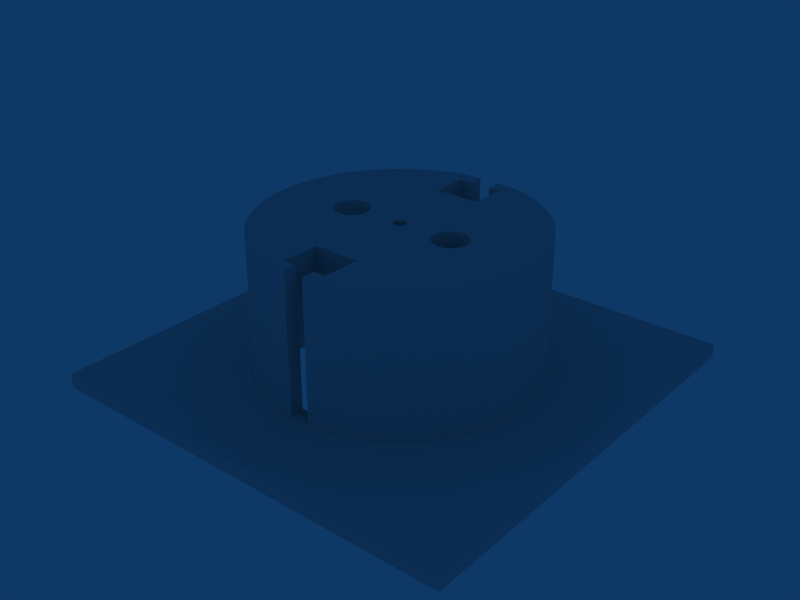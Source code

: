 # Source: eu_wall_outlet.blend  (saved by Blender 2.48.1; exported with 4.5.12 LTS)
import bpy
from mathutils import Matrix  # noqa: F401  (used for matrix-valued properties, if any)

bpy.ops.wm.read_factory_settings(use_empty=True)
scene = bpy.context.scene
scene.name = 'Scene'

# ---- collections
col_collection_1 = bpy.data.collections.new('Collection 1'); scene.collection.children.link(col_collection_1)

# ---- world
world_world = bpy.data.worlds.new('World'); scene.world = world_world
world_world.color = (0.05656, 0.2208, 0.4)
world_world.use_sun_shadow = False
world_world.sun_shadow_jitter_overblur = 0.0
world_world.cycles.sampling_method = 'MANUAL'
world_world.cycles.sample_map_resolution = 256

# ---- meshes
me_plane = bpy.data.meshes.new('Plane')
me_plane.from_pydata([(-1.157, 1.157, 18.14), (-16.63, 11.11, 18.14), (-15.46, 12.69, 18.14), (-8.109, 2.633, 18.14), (-8.644, 2.795, 18.14), (-3.725, 19.64, 18.14), (-10.78, 2.37, 18.14), (-3.902, 19.62, 18.14), (-20.0, -9.298e-06, 18.14), (-1.605, 0.3193, 18.14), (-14.14, 14.14, 18.14), (-11.22, 2.015, 18.14), (-9.2, 2.85, 18.14), (-7.617, 2.37, 18.14), (-1.512, 0.6264, 18.14), (-6.567, 1.091, 18.14), (-0.3193, 1.605, 18.14), (-11.83, 1.091, 18.14), (-11.11, 16.63, 18.14), (-0.6264, 1.512, 18.14), (1.179e-06, 1.637, 18.14), (-18.54, 12.39, 18.14), (-22.19, 2.186, 18.14), (-18.96, 11.7, 18.14), (-22.08, 2.955, 18.14), (-14.15, 17.24, 18.14), (-12.39, 18.54, 18.14), (-10.51, 19.67, 18.14), (-15.77, 15.77, 18.14), (-1.65, 21.9, 18.14), (-1.65, 19.64, 18.14), (-21.34, 6.473, 18.14), (-8.534, 20.6, 18.14), (-6.473, 21.34, 18.14), (-19.67, 10.51, 18.14), (-20.6, 8.534, 18.14), (-21.87, 4.35, 18.14), (-22.3, -1.059e-05, 18.14), (-4.351, 21.87, 18.14), (-3.725, 21.9, 18.14), (-17.24, 14.15, 18.14), (1.14e-06, 13.51, 18.14), (-11.57, 1.583, 18.14), (-12.05, -1.246e-06, 18.14), (-7.654, 18.48, 18.14), (-5.806, 19.14, 18.14), (-19.8, 2.65, 18.14), (-9.756, 2.795, 18.14), (-1.637, 1.596e-06, 18.14), (-10.29, 2.633, 18.14), (-6.83, 1.583, 18.14), (-6.405, 0.556, 18.14), (-7.185, 2.015, 18.14), (-1.361, 0.9094, 18.14), (-12.0, 0.556, 18.14), (-9.428, 17.64, 18.14), (-12.69, 15.46, 18.14), (-19.9, 1.96, 18.14), (-0.9094, 1.361, 18.14), (1.157, 1.157, 18.14), (15.46, 12.69, 18.14), (12.69, 15.46, 18.14), (12.0, 0.556, 18.14), (8.109, 2.633, 18.14), (1.361, 0.9094, 18.14), (7.185, 2.015, 18.14), (8.644, 2.795, 18.14), (10.29, 2.633, 18.14), (10.78, 2.37, 18.14), (1.605, 0.3193, 18.14), (14.14, 14.14, 18.14), (11.22, 2.015, 18.14), (9.756, 2.795, 18.14), (9.2, 2.85, 18.14), (7.617, 2.37, 18.14), (19.8, 2.65, 18.14), (5.806, 19.14, 18.14), (0.3193, 1.605, 18.14), (7.654, 18.48, 18.14), (11.11, 16.63, 18.14), (6.35, 1.291e-06, 18.14), (12.05, -1.246e-06, 18.14), (11.57, 1.583, 18.14), (22.3, -1.059e-05, 18.14), (22.08, 2.955, 18.14), (21.87, 4.35, 18.14), (20.6, 8.534, 18.14), (6.473, 21.34, 18.14), (21.34, 6.473, 18.14), (14.15, 17.24, 18.14), (12.39, 18.54, 18.14), (10.51, 19.67, 18.14), (1.65, 19.64, 18.14), (1.65, 21.9, 18.14), (15.77, 15.77, 18.14), (8.534, 20.6, 18.14), (19.67, 10.51, 18.14), (18.96, 11.7, 18.14), (22.19, 2.186, 18.14), (4.351, 21.87, 18.14), (3.725, 21.9, 18.14), (17.24, 14.15, 18.14), (18.54, 12.39, 18.14), (0.6264, 1.512, 18.14), (11.83, 1.091, 18.14), (6.567, 1.091, 18.14), (1.512, 0.6264, 18.14), (3.902, 19.62, 18.14), (3.725, 19.64, 18.14), (6.83, 1.583, 18.14), (6.405, 0.556, 18.14), (9.428, 17.64, 18.14), (16.63, 11.11, 18.14), (19.9, 1.96, 18.14), (0.9094, 1.361, 18.14), (1.157, -1.157, 18.14), (19.9, -1.96, 18.14), (16.63, -11.11, 18.14), (15.46, -12.69, 18.14), (12.69, -15.46, 18.14), (9.428, -17.64, 18.14), (8.109, -2.633, 18.14), (1.361, -0.9094, 18.14), (6.405, -0.556, 18.14), (6.83, -1.583, 18.14), (3.725, -19.64, 18.14), (10.78, -2.37, 18.14), (1.512, -0.6264, 18.14), (6.567, -1.091, 18.14), (0.3193, -1.605, 18.14), (11.83, -1.091, 18.14), (7.654, -18.48, 18.14), (0.6264, -1.512, 18.14), (11.57, -1.583, 18.14), (20.0, -9.298e-06, 18.14), (18.54, -12.39, 18.14), (20.6, -8.534, 18.14), (14.15, -17.24, 18.14), (10.51, -19.67, 18.14), (15.77, -15.77, 18.14), (1.65, -21.9, 18.14), (1.65, -19.64, 18.14), (12.39, -18.54, 18.14), (21.34, -6.473, 18.14), (8.534, -20.6, 18.14), (6.473, -21.34, 18.14), (19.67, -10.51, 18.14), (21.87, -4.35, 18.14), (22.08, -2.955, 18.14), (18.96, -11.7, 18.14), (22.19, -2.186, 18.14), (4.351, -21.87, 18.14), (3.725, -21.9, 18.14), (17.24, -14.15, 18.14), (1.637, 1.596e-06, 18.14), (11.11, -16.63, 18.14), (5.806, -19.14, 18.14), (7.617, -2.37, 18.14), (9.2, -2.85, 18.14), (9.756, -2.795, 18.14), (11.22, -2.015, 18.14), (14.14, -14.14, 18.14), (1.605, -0.3193, 18.14), (3.902, -19.62, 18.14), (10.29, -2.633, 18.14), (8.644, -2.795, 18.14), (7.185, -2.015, 18.14), (12.0, -0.556, 18.14), (0.9094, -1.361, 18.14), (-1.157, -1.157, 18.14), (-19.9, -1.96, 18.14), (-16.63, -11.11, 18.14), (-12.69, -15.46, 18.14), (-9.428, -17.64, 18.14), (-8.109, -2.633, 18.14), (-7.185, -2.015, 18.14), (-6.405, -0.556, 18.14), (-8.644, -2.795, 18.14), (-6.83, -1.583, 18.14), (-3.725, -19.64, 18.14), (-3.902, -19.62, 18.14), (-1.605, -0.3193, 18.14), (-14.14, -14.14, 18.14), (-7.617, -2.37, 18.14), (-1.512, -0.6264, 18.14), (-6.567, -1.091, 18.14), (-11.83, -1.091, 18.14), (-7.654, -18.48, 18.14), (-11.11, -16.63, 18.14), (-0.6264, -1.512, 18.14), (-11.57, -1.583, 18.14), (1.14e-06, -13.51, 18.14), (-6.35, 1.291e-06, 18.14), (-3.725, -21.9, 18.14), (-22.19, -2.186, 18.14), (-21.87, -4.35, 18.14), (-19.67, -10.51, 18.14), (-6.473, -21.34, 18.14), (-21.34, -6.473, 18.14), (-14.15, -17.24, 18.14), (-12.39, -18.54, 18.14), (-1.65, -19.64, 18.14), (-1.65, -21.9, 18.14), (-15.77, -15.77, 18.14), (-10.51, -19.67, 18.14), (-8.534, -20.6, 18.14), (-20.6, -8.534, 18.14), (-22.08, -2.955, 18.14), (-18.96, -11.7, 18.14), (-4.351, -21.87, 18.14), (-17.24, -14.15, 18.14), (-18.54, -12.39, 18.14), (1.179e-06, -1.637, 18.14), (-0.3193, -1.605, 18.14), (-5.806, -19.14, 18.14), (-19.8, -2.65, 18.14), (-9.2, -2.85, 18.14), (-9.756, -2.795, 18.14), (-11.22, -2.015, 18.14), (-10.78, -2.37, 18.14), (-10.29, -2.633, 18.14), (-1.361, -0.9094, 18.14), (-12.0, -0.556, 18.14), (-15.46, -12.69, 18.14), (-0.9094, -1.361, 18.14), (-0.5683, -0.8506, 20.44), (-12.0, -0.556, 20.44), (-0.8506, -0.5683, 20.44), (-10.29, -2.633, 20.44), (-10.78, -2.37, 20.44), (-11.22, -2.015, 20.44), (-9.756, -2.795, 20.44), (-9.2, -2.85, 20.44), (-3.725, -13.5, 20.44), (-0.1996, -1.003, 20.44), (1.81e-06, -1.023, 20.44), (-18.54, -12.39, 20.44), (-17.24, -14.15, 20.44), (-4.351, -21.87, 20.44), (-18.96, -11.7, 20.44), (-22.08, -2.955, 20.44), (-20.6, -8.534, 20.44), (-8.534, -20.6, 20.44), (-10.51, -19.67, 20.44), (-15.77, -15.77, 20.44), (-1.65, -21.9, 20.44), (-1.65, -19.64, 20.44), (-12.39, -18.54, 20.44), (-14.15, -17.24, 20.44), (-21.34, -6.473, 20.44), (-6.473, -21.34, 20.44), (-19.67, -10.51, 20.44), (-21.87, -4.35, 20.44), (-22.19, -2.186, 20.44), (-3.725, -21.9, 20.44), (-6.35, 1.291e-06, 20.44), (1.14e-06, -13.51, 20.44), (-11.57, -1.583, 20.44), (-0.3915, -0.9451, 20.44), (-11.83, -1.091, 20.44), (-6.567, -1.091, 20.44), (-0.9451, -0.3915, 20.44), (-7.617, -2.37, 20.44), (-1.003, -0.1996, 20.44), (-3.725, -19.64, 20.44), (-6.83, -1.583, 20.44), (-8.644, -2.795, 20.44), (-6.405, -0.556, 20.44), (-7.185, -2.015, 20.44), (-8.109, -2.633, 20.44), (-0.7234, -0.7234, 20.44), (0.5684, -0.8506, 20.44), (12.0, -0.556, 20.44), (7.185, -2.015, 20.44), (8.644, -2.795, 20.44), (10.29, -2.633, 20.44), (1.003, -0.1996, 20.44), (11.22, -2.015, 20.44), (9.756, -2.795, 20.44), (9.2, -2.85, 20.44), (7.617, -2.37, 20.44), (1.023, 1.713e-06, 20.44), (17.24, -14.15, 20.44), (3.725, -21.9, 20.44), (4.351, -21.87, 20.44), (22.19, -2.186, 20.44), (18.96, -11.7, 20.44), (22.08, -2.955, 20.44), (21.87, -4.35, 20.44), (19.67, -10.51, 20.44), (6.473, -21.34, 20.44), (8.534, -20.6, 20.44), (21.34, -6.473, 20.44), (12.39, -18.54, 20.44), (1.65, -19.64, 20.44), (1.65, -21.9, 20.44), (15.77, -15.77, 20.44), (10.51, -19.67, 20.44), (14.15, -17.24, 20.44), (20.6, -8.534, 20.44), (18.54, -12.39, 20.44), (11.57, -1.583, 20.44), (0.3915, -0.9451, 20.44), (11.83, -1.091, 20.44), (0.1996, -1.003, 20.44), (6.567, -1.091, 20.44), (3.725, -13.5, 20.44), (0.9451, -0.3915, 20.44), (10.78, -2.37, 20.44), (3.725, -19.64, 20.44), (6.83, -1.583, 20.44), (6.405, -0.556, 20.44), (0.8506, -0.5683, 20.44), (8.109, -2.633, 20.44), (0.7234, -0.7234, 20.44), (0.5684, 0.8506, 20.44), (6.405, 0.556, 20.44), (6.83, 1.583, 20.44), (3.725, 19.64, 20.44), (0.9451, 0.3915, 20.44), (6.567, 1.091, 20.44), (11.83, 1.091, 20.44), (0.3915, 0.9451, 20.44), (18.54, 12.39, 20.44), (17.24, 14.15, 20.44), (3.725, 21.9, 20.44), (4.351, 21.87, 20.44), (22.19, 2.186, 20.44), (18.96, 11.7, 20.44), (19.67, 10.51, 20.44), (8.534, 20.6, 20.44), (15.77, 15.77, 20.44), (1.65, 21.9, 20.44), (1.65, 19.64, 20.44), (10.51, 19.67, 20.44), (12.39, 18.54, 20.44), (14.15, 17.24, 20.44), (21.34, 6.473, 20.44), (6.473, 21.34, 20.44), (20.6, 8.534, 20.44), (21.87, 4.35, 20.44), (22.08, 2.955, 20.44), (22.3, -1.059e-05, 20.44), (11.57, 1.583, 20.44), (12.05, -1.246e-06, 20.44), (6.35, 1.291e-06, 20.44), (0.1996, 1.003, 20.44), (3.725, 13.5, 20.44), (7.617, 2.37, 20.44), (9.2, 2.85, 20.44), (9.756, 2.795, 20.44), (11.22, 2.015, 20.44), (1.003, 0.1996, 20.44), (10.78, 2.37, 20.44), (10.29, 2.633, 20.44), (8.644, 2.795, 20.44), (7.185, 2.015, 20.44), (0.8506, 0.5684, 20.44), (8.109, 2.633, 20.44), (12.0, 0.556, 20.44), (0.7234, 0.7234, 20.44), (-0.5683, 0.8506, 20.44), (-12.0, 0.556, 20.44), (-0.8506, 0.5684, 20.44), (-7.185, 2.015, 20.44), (-6.405, 0.556, 20.44), (-6.83, 1.583, 20.44), (-10.29, 2.633, 20.44), (-1.023, 1.713e-06, 20.44), (-9.756, 2.795, 20.44), (-12.05, -1.246e-06, 20.44), (-11.57, 1.583, 20.44), (1.14e-06, 13.51, 20.44), (-17.24, 14.15, 20.44), (-3.725, 21.9, 20.44), (-4.351, 21.87, 20.44), (-22.3, -1.059e-05, 20.44), (-21.87, 4.35, 20.44), (-20.6, 8.534, 20.44), (-19.67, 10.51, 20.44), (-6.473, 21.34, 20.44), (-8.534, 20.6, 20.44), (-21.34, 6.473, 20.44), (-1.65, 19.64, 20.44), (-1.65, 21.9, 20.44), (-15.77, 15.77, 20.44), (-10.51, 19.67, 20.44), (-12.39, 18.54, 20.44), (-14.15, 17.24, 20.44), (-22.08, 2.955, 20.44), (-18.96, 11.7, 20.44), (-22.19, 2.186, 20.44), (-18.54, 12.39, 20.44), (1.81e-06, 1.023, 20.44), (-0.3915, 0.9451, 20.44), (-11.83, 1.091, 20.44), (-0.1996, 1.003, 20.44), (-6.567, 1.091, 20.44), (-3.725, 13.5, 20.44), (-0.9451, 0.3915, 20.44), (-7.617, 2.37, 20.44), (-9.2, 2.85, 20.44), (-11.22, 2.015, 20.44), (-1.003, 0.1996, 20.44), (-10.78, 2.37, 20.44), (-3.725, 19.64, 20.44), (-8.644, 2.795, 20.44), (-8.109, 2.633, 20.44), (-0.7234, 0.7234, 20.44), (3.725, -13.5, 18.14), (3.725, 13.5, 18.14), (-3.725, -13.5, 18.14), (-3.725, 13.5, 18.14), (-16.8, -10.82, 18.14), (-16.8, 10.82, 18.14), (16.8, 10.82, 18.14), (16.8, -10.82, 18.14), (19.8, -2.65, 18.14), (-16.8, 2.65, 18.14), (-16.8, -2.65, 18.14), (16.8, -2.65, 18.14), (16.8, 2.65, 18.14), (16.8, 2.65, 0.1386), (16.8, -2.65, 0.1386), (-16.8, -2.65, 0.1386), (-16.8, 2.65, 0.1386), (19.8, 2.65, 0.1386), (19.8, -2.65, 0.1386), (16.8, -10.82, 0.1386), (16.8, 10.82, 0.1386), (-16.8, 10.82, 0.1386), (-16.8, -10.82, 0.1386), (-15.46, -12.69, 0.1386), (-19.8, -2.65, 0.1386), (-5.806, -19.14, 0.1386), (-18.54, -12.39, 0.1386), (-17.24, -14.15, 0.1386), (-4.351, -21.87, 0.1386), (-18.96, -11.7, 0.1386), (-22.08, -2.955, 0.1386), (-20.6, -8.534, 0.1386), (-8.534, -20.6, 0.1386), (-10.51, -19.67, 0.1386), (-15.77, -15.77, 0.1386), (-1.65, -21.9, 0.1386), (-1.65, -19.64, 0.1386), (-12.39, -18.54, 0.1386), (-14.15, -17.24, 0.1386), (-21.34, -6.473, 0.1386), (-6.473, -21.34, 0.1386), (-19.67, -10.51, 0.1386), (-21.87, -4.35, 0.1386), (-22.19, -2.186, 0.1386), (-3.725, -21.9, 0.1386), (-11.11, -16.63, 0.1386), (-7.654, -18.48, 0.1386), (-14.14, -14.14, 0.1386), (-3.902, -19.62, 0.1386), (-3.725, -19.64, 0.1386), (-9.428, -17.64, 0.1386), (-12.69, -15.46, 0.1386), (-16.63, -11.11, 0.1386), (-19.9, -1.96, 0.1386), (3.902, -19.62, 0.1386), (14.14, -14.14, 0.1386), (5.806, -19.14, 0.1386), (11.11, -16.63, 0.1386), (17.24, -14.15, 0.1386), (3.725, -21.9, 0.1386), (4.351, -21.87, 0.1386), (22.19, -2.186, 0.1386), (18.96, -11.7, 0.1386), (22.08, -2.955, 0.1386), (21.87, -4.35, 0.1386), (19.67, -10.51, 0.1386), (6.473, -21.34, 0.1386), (8.534, -20.6, 0.1386), (21.34, -6.473, 0.1386), (12.39, -18.54, 0.1386), (1.65, -19.64, 0.1386), (1.65, -21.9, 0.1386), (15.77, -15.77, 0.1386), (10.51, -19.67, 0.1386), (14.15, -17.24, 0.1386), (20.6, -8.534, 0.1386), (18.54, -12.39, 0.1386), (20.0, -9.298e-06, 0.1386), (7.654, -18.48, 0.1386), (3.725, -19.64, 0.1386), (9.428, -17.64, 0.1386), (12.69, -15.46, 0.1386), (15.46, -12.69, 0.1386), (16.63, -11.11, 0.1386), (19.9, -1.96, 0.1386), (19.9, 1.96, 0.1386), (16.63, 11.11, 0.1386), (9.428, 17.64, 0.1386), (3.725, 19.64, 0.1386), (3.902, 19.62, 0.1386), (18.54, 12.39, 0.1386), (17.24, 14.15, 0.1386), (3.725, 21.9, 0.1386), (4.351, 21.87, 0.1386), (22.19, 2.186, 0.1386), (18.96, 11.7, 0.1386), (19.67, 10.51, 0.1386), (8.534, 20.6, 0.1386), (15.77, 15.77, 0.1386), (1.65, 21.9, 0.1386), (1.65, 19.64, 0.1386), (10.51, 19.67, 0.1386), (12.39, 18.54, 0.1386), (14.15, 17.24, 0.1386), (21.34, 6.473, 0.1386), (6.473, 21.34, 0.1386), (20.6, 8.534, 0.1386), (21.87, 4.35, 0.1386), (22.08, 2.955, 0.1386), (22.3, -1.059e-05, 0.1386), (11.11, 16.63, 0.1386), (7.654, 18.48, 0.1386), (5.806, 19.14, 0.1386), (14.14, 14.14, 0.1386), (12.69, 15.46, 0.1386), (15.46, 12.69, 0.1386), (-19.9, 1.96, 0.1386), (-12.69, 15.46, 0.1386), (-9.428, 17.64, 0.1386), (-19.8, 2.65, 0.1386), (-5.806, 19.14, 0.1386), (-7.654, 18.48, 0.1386), (-17.24, 14.15, 0.1386), (-3.725, 21.9, 0.1386), (-4.351, 21.87, 0.1386), (-22.3, -1.059e-05, 0.1386), (-21.87, 4.35, 0.1386), (-20.6, 8.534, 0.1386), (-19.67, 10.51, 0.1386), (-6.473, 21.34, 0.1386), (-8.534, 20.6, 0.1386), (-21.34, 6.473, 0.1386), (-1.65, 19.64, 0.1386), (-1.65, 21.9, 0.1386), (-15.77, 15.77, 0.1386), (-10.51, 19.67, 0.1386), (-12.39, 18.54, 0.1386), (-14.15, 17.24, 0.1386), (-22.08, 2.955, 0.1386), (-18.96, 11.7, 0.1386), (-22.19, 2.186, 0.1386), (-18.54, 12.39, 0.1386), (-11.11, 16.63, 0.1386), (-14.14, 14.14, 0.1386), (-20.0, -9.298e-06, 0.1386), (-3.902, 19.62, 0.1386), (-3.725, 19.64, 0.1386), (-15.46, 12.69, 0.1386), (-16.63, 11.11, 0.1386), (-35.0, 35.0, -2.161), (-35.0, -35.0, -2.161), (35.0, -35.0, -2.161), (35.0, 35.0, -2.161), (-16.63, 11.11, -2.161), (-15.46, 12.69, -2.161), (-3.725, 19.64, -2.161), (-3.902, 19.62, -2.161), (-20.0, -9.298e-06, -2.161), (-14.14, 14.14, -2.161), (-11.11, 16.63, -2.161), (-1.65, 19.64, -2.161), (-7.654, 18.48, -2.161), (-5.806, 19.14, -2.161), (-19.8, 2.65, -2.161), (-9.428, 17.64, -2.161), (-12.69, 15.46, -2.161), (-19.9, 1.96, -2.161), (15.46, 12.69, -2.161), (12.69, 15.46, -2.161), (14.14, 14.14, -2.161), (5.806, 19.14, -2.161), (7.654, 18.48, -2.161), (11.11, 16.63, -2.161), (1.65, 19.64, -2.161), (3.902, 19.62, -2.161), (3.725, 19.64, -2.161), (9.428, 17.64, -2.161), (16.63, 11.11, -2.161), (19.9, 1.96, -2.161), (19.9, -1.96, -2.161), (16.63, -11.11, -2.161), (15.46, -12.69, -2.161), (12.69, -15.46, -2.161), (9.428, -17.64, -2.161), (3.725, -19.64, -2.161), (7.654, -18.48, -2.161), (20.0, -9.298e-06, -2.161), (1.65, -19.64, -2.161), (11.11, -16.63, -2.161), (5.806, -19.14, -2.161), (14.14, -14.14, -2.161), (3.902, -19.62, -2.161), (-19.9, -1.96, -2.161), (-16.63, -11.11, -2.161), (-12.69, -15.46, -2.161), (-9.428, -17.64, -2.161), (-3.725, -19.64, -2.161), (-3.902, -19.62, -2.161), (-14.14, -14.14, -2.161), (-7.654, -18.48, -2.161), (-11.11, -16.63, -2.161), (-1.65, -19.64, -2.161), (-5.806, -19.14, -2.161), (-19.8, -2.65, -2.161), (-15.46, -12.69, -2.161), (-16.8, -10.82, -2.161), (-16.8, 10.82, -2.161), (16.8, 10.82, -2.161), (16.8, -10.82, -2.161), (19.8, -2.65, -2.161), (19.8, 2.65, -2.161), (-16.8, 2.65, -2.161), (-16.8, -2.65, -2.161), (16.8, -2.65, -2.161), (16.8, 2.65, -2.161), (35.0, -35.0, 0.1386), (-35.0, -35.0, 0.1386), (35.0, 35.0, 0.1386), (-35.0, 35.0, 0.1386), (-13.01, -10.95, 22.74), (-13.01, 10.95, 22.74), (13.01, -10.95, 22.74), (13.01, 10.95, 22.74), (-0.7234, 0.7234, 22.74), (-8.109, 2.633, 22.74), (-8.644, 2.795, 22.74), (-3.725, 19.64, 22.74), (-10.78, 2.37, 22.74), (-1.003, 0.1996, 22.74), (-11.22, 2.015, 22.74), (-9.2, 2.85, 22.74), (-7.617, 2.37, 22.74), (-0.9451, 0.3915, 22.74), (-3.725, 13.5, 22.74), (-6.567, 1.091, 22.74), (-0.1996, 1.003, 22.74), (-11.83, 1.091, 22.74), (-0.3915, 0.9451, 22.74), (1.81e-06, 1.023, 22.74), (-18.54, 12.39, 22.74), (-22.19, 2.186, 22.74), (-18.96, 11.7, 22.74), (-22.08, 2.955, 22.74), (-14.15, 17.24, 22.74), (-12.39, 18.54, 22.74), (-10.51, 19.67, 22.74), (-15.77, 15.77, 22.74), (-1.65, 21.9, 22.74), (-1.65, 19.64, 22.74), (-21.34, 6.473, 22.74), (-8.534, 20.6, 22.74), (-6.473, 21.34, 22.74), (-19.67, 10.51, 22.74), (-20.6, 8.534, 22.74), (-21.87, 4.35, 22.74), (-22.3, -1.059e-05, 22.74), (-4.351, 21.87, 22.74), (-3.725, 21.9, 22.74), (-17.24, 14.15, 22.74), (1.14e-06, 13.51, 22.74), (-11.57, 1.583, 22.74), (-12.05, -1.246e-06, 22.74), (-9.756, 2.795, 22.74), (-1.023, 1.713e-06, 22.74), (-10.29, 2.633, 22.74), (-6.83, 1.583, 22.74), (-6.405, 0.556, 22.74), (-7.185, 2.015, 22.74), (-0.8506, 0.5684, 22.74), (-12.0, 0.556, 22.74), (-0.5683, 0.8506, 22.74), (0.7234, 0.7234, 22.74), (12.0, 0.556, 22.74), (8.109, 2.633, 22.74), (0.8506, 0.5684, 22.74), (7.185, 2.015, 22.74), (8.644, 2.795, 22.74), (10.29, 2.633, 22.74), (10.78, 2.37, 22.74), (1.003, 0.1996, 22.74), (11.22, 2.015, 22.74), (9.756, 2.795, 22.74), (9.2, 2.85, 22.74), (7.617, 2.37, 22.74), (3.725, 13.5, 22.74), (0.1996, 1.003, 22.74), (6.35, 1.291e-06, 22.74), (12.05, -1.246e-06, 22.74), (11.57, 1.583, 22.74), (22.3, -1.059e-05, 22.74), (22.08, 2.955, 22.74), (21.87, 4.35, 22.74), (20.6, 8.534, 22.74), (6.473, 21.34, 22.74), (21.34, 6.473, 22.74), (14.15, 17.24, 22.74), (12.39, 18.54, 22.74), (10.51, 19.67, 22.74), (1.65, 19.64, 22.74), (1.65, 21.9, 22.74), (15.77, 15.77, 22.74), (8.534, 20.6, 22.74), (19.67, 10.51, 22.74), (18.96, 11.7, 22.74), (22.19, 2.186, 22.74), (4.351, 21.87, 22.74), (3.725, 21.9, 22.74), (17.24, 14.15, 22.74), (18.54, 12.39, 22.74), (0.3915, 0.9451, 22.74), (11.83, 1.091, 22.74), (6.567, 1.091, 22.74), (0.9451, 0.3915, 22.74), (3.725, 19.64, 22.74), (6.83, 1.583, 22.74), (6.405, 0.556, 22.74), (0.5684, 0.8506, 22.74), (0.7234, -0.7234, 22.74), (8.109, -2.633, 22.74), (0.8506, -0.5683, 22.74), (6.405, -0.556, 22.74), (6.83, -1.583, 22.74), (3.725, -19.64, 22.74), (10.78, -2.37, 22.74), (0.9451, -0.3915, 22.74), (3.725, -13.5, 22.74), (6.567, -1.091, 22.74), (0.1996, -1.003, 22.74), (11.83, -1.091, 22.74), (0.3915, -0.9451, 22.74), (11.57, -1.583, 22.74), (18.54, -12.39, 22.74), (20.6, -8.534, 22.74), (14.15, -17.24, 22.74), (10.51, -19.67, 22.74), (15.77, -15.77, 22.74), (1.65, -21.9, 22.74), (1.65, -19.64, 22.74), (12.39, -18.54, 22.74), (21.34, -6.473, 22.74), (8.534, -20.6, 22.74), (6.473, -21.34, 22.74), (19.67, -10.51, 22.74), (21.87, -4.35, 22.74), (22.08, -2.955, 22.74), (18.96, -11.7, 22.74), (22.19, -2.186, 22.74), (4.351, -21.87, 22.74), (3.725, -21.9, 22.74), (17.24, -14.15, 22.74), (1.023, 1.713e-06, 22.74), (7.617, -2.37, 22.74), (9.2, -2.85, 22.74), (9.756, -2.795, 22.74), (11.22, -2.015, 22.74), (1.003, -0.1996, 22.74), (10.29, -2.633, 22.74), (8.644, -2.795, 22.74), (7.185, -2.015, 22.74), (12.0, -0.556, 22.74), (0.5684, -0.8506, 22.74), (-0.7234, -0.7234, 22.74), (-8.109, -2.633, 22.74), (-7.185, -2.015, 22.74), (-6.405, -0.556, 22.74), (-8.644, -2.795, 22.74), (-6.83, -1.583, 22.74), (-3.725, -19.64, 22.74), (-1.003, -0.1996, 22.74), (-7.617, -2.37, 22.74), (-0.9451, -0.3915, 22.74), (-6.567, -1.091, 22.74), (-11.83, -1.091, 22.74), (-0.3915, -0.9451, 22.74), (-11.57, -1.583, 22.74), (1.14e-06, -13.51, 22.74), (-6.35, 1.291e-06, 22.74), (-3.725, -21.9, 22.74), (-22.19, -2.186, 22.74), (-21.87, -4.35, 22.74), (-19.67, -10.51, 22.74), (-6.473, -21.34, 22.74), (-21.34, -6.473, 22.74), (-14.15, -17.24, 22.74), (-12.39, -18.54, 22.74), (-1.65, -19.64, 22.74), (-1.65, -21.9, 22.74), (-15.77, -15.77, 22.74), (-10.51, -19.67, 22.74), (-8.534, -20.6, 22.74), (-20.6, -8.534, 22.74), (-22.08, -2.955, 22.74), (-18.96, -11.7, 22.74), (-4.351, -21.87, 22.74), (-17.24, -14.15, 22.74), (-18.54, -12.39, 22.74), (1.81e-06, -1.023, 22.74), (-0.1996, -1.003, 22.74), (-3.725, -13.5, 22.74), (-9.2, -2.85, 22.74), (-9.756, -2.795, 22.74), (-11.22, -2.015, 22.74), (-10.78, -2.37, 22.74), (-10.29, -2.633, 22.74), (-0.8506, -0.5683, 22.74), (-12.0, -0.556, 22.74), (-0.5683, -0.8506, 22.74)], [], [(7, 12, 5), (6, 45, 11), (56, 10, 42), (46, 57, 42), (54, 8, 43), (7, 45, 12), (49, 45, 6), (17, 42, 8), (10, 2, 42), (2, 1, 42), (57, 8, 42), (44, 42, 45), (44, 55, 42), (18, 42, 55), (47, 45, 49), (17, 8, 54), (12, 45, 47), (42, 11, 45), (18, 56, 42), (107, 73, 108), (73, 76, 72), (104, 134, 62), (61, 70, 82), (75, 113, 82), (62, 134, 81), (107, 76, 73), (67, 76, 68), (70, 60, 82), (60, 112, 82), (113, 134, 82), (78, 111, 82), (79, 82, 111), (78, 82, 76), (104, 82, 134), (72, 76, 67), (68, 76, 71), (82, 71, 76), (79, 61, 82), (126, 160, 156), (417, 133, 116), (159, 164, 156), (164, 126, 156), (118, 133, 117), (116, 133, 134), (131, 156, 133), (131, 133, 120), (155, 120, 133), (161, 133, 118), (130, 134, 133), (163, 156, 158), (167, 81, 134), (119, 133, 161), (130, 167, 134), (158, 159, 156), (163, 158, 125), (133, 156, 160), (155, 133, 119), (216, 217, 214), (219, 218, 214), (180, 216, 214), (186, 8, 190), (170, 190, 8), (188, 173, 190), (187, 190, 173), (187, 214, 190), (223, 190, 171), (182, 190, 223), (220, 219, 214), (217, 220, 214), (222, 43, 8), (215, 190, 170), (172, 190, 182), (186, 222, 8), (180, 179, 216), (190, 214, 218), (188, 190, 172), (39, 374, 384, 29), (30, 383, 405, 5), (28, 385, 373, 40), (34, 23, 390, 379), (27, 32, 381, 386), (36, 377, 389, 24), (37, 22, 391, 376), (40, 373, 392, 21), (42, 17, 395, 371), (42, 371, 402, 11), (412, 398, 372, 41), (52, 364, 400, 13), (51, 192, 255, 365), (50, 15, 397, 366), (20, 393, 396, 16), (14, 53, 363, 399), (51, 365, 397, 15), (17, 54, 362, 395), (58, 19, 394, 361), (12, 47, 369, 401), (53, 0, 408, 363), (48, 9, 403, 368), (6, 404, 367, 49), (408, 0, 58, 361), (87, 99, 326, 338), (84, 341, 327, 98), (94, 89, 336, 331), (91, 95, 330, 334), (95, 87, 338, 330), (96, 329, 339, 86), (83, 98, 327, 342), (82, 104, 321, 343), (410, 41, 372, 347), (110, 316, 345, 80), (20, 77, 346, 393), (106, 319, 357, 64), (106, 69, 352, 319), (410, 347, 318, 108), (104, 62, 359, 321), (77, 103, 322, 346), (65, 356, 317, 109), (154, 281, 352, 69), (114, 59, 360, 315), (141, 140, 295, 294), (139, 153, 282, 296), (143, 292, 299, 136), (138, 297, 291, 144), (138, 142, 293, 297), (142, 137, 298, 293), (146, 136, 299, 289), (149, 286, 300, 135), (83, 342, 285, 150), (153, 135, 300, 282), (133, 160, 277, 301), (409, 306, 256, 191), (121, 157, 280, 313), (81, 167, 272, 344), (123, 80, 345, 311), (212, 235, 304, 129), (127, 307, 276, 162), (160, 126, 308, 277), (130, 303, 272, 167), (168, 132, 302, 271), (121, 313, 274, 165), (166, 124, 310, 273), (154, 162, 276, 281), (126, 164, 275, 308), (168, 271, 314, 115), (193, 202, 245, 254), (197, 250, 238, 209), (207, 194, 253, 240), (203, 244, 248, 199), (198, 249, 241, 206), (196, 251, 239, 208), (204, 200, 247, 243), (205, 242, 250, 197), (196, 206, 241, 251), (195, 207, 240, 252), (37, 376, 253, 194), (190, 218, 230, 257), (411, 191, 256, 233), (216, 232, 266, 177), (43, 222, 226, 370), (176, 267, 255, 192), (212, 213, 234, 235), (184, 261, 227, 221), (411, 233, 264, 179), (186, 259, 226, 222), (224, 225, 258, 189), (213, 189, 258, 234), (221, 227, 270, 169), (48, 368, 263, 181), (224, 169, 270, 225), (209, 238, 254, 193), (202, 201, 246, 245), (125, 141, 294, 309), (140, 152, 283, 295), (29, 384, 383, 30), (108, 318, 333, 92), (93, 332, 325, 100), (219, 220, 228, 229), (216, 232, 231, 217), (217, 231, 228, 220), (218, 219, 229, 230), (210, 211, 236, 237), (208, 239, 236, 211), (204, 243, 242, 205), (203, 210, 237, 244), (201, 179, 264, 246), (199, 248, 247, 200), (195, 252, 249, 198), (186, 190, 257, 259), (175, 183, 262, 268), (174, 269, 262, 183), (178, 265, 260, 185), (184, 181, 263, 261), (176, 185, 260, 267), (174, 177, 266, 269), (175, 268, 265, 178), (158, 279, 278, 159), (159, 278, 275, 164), (158, 165, 274, 279), (166, 273, 280, 157), (151, 284, 283, 152), (147, 148, 287, 288), (144, 291, 290, 145), (143, 147, 288, 292), (146, 289, 286, 149), (148, 150, 285, 287), (145, 290, 284, 151), (137, 139, 296, 298), (130, 133, 301, 303), (124, 128, 305, 310), (127, 122, 312, 307), (409, 125, 309, 306), (123, 311, 305, 128), (129, 304, 302, 132), (122, 115, 314, 312), (114, 315, 322, 103), (110, 105, 320, 316), (109, 317, 320, 105), (101, 324, 323, 102), (99, 100, 325, 326), (97, 102, 323, 328), (96, 97, 328, 329), (94, 331, 324, 101), (92, 333, 332, 93), (86, 339, 337, 88), (90, 91, 334, 335), (89, 90, 335, 336), (85, 88, 337, 340), (84, 85, 340, 341), (82, 343, 351, 71), (65, 74, 348, 356), (63, 358, 348, 74), (73, 349, 355, 66), (81, 344, 359, 62), (68, 71, 351, 353), (67, 354, 350, 72), (73, 72, 350, 349), (63, 66, 355, 358), (64, 357, 360, 59), (67, 68, 353, 354), (52, 50, 366, 364), (49, 367, 369, 47), (54, 43, 370, 362), (38, 39, 374, 375), (34, 379, 378, 35), (32, 33, 380, 381), (31, 382, 377, 36), (31, 35, 378, 382), (38, 375, 380, 33), (22, 24, 389, 391), (25, 388, 385, 28), (26, 27, 386, 387), (25, 26, 387, 388), (21, 392, 390, 23), (3, 13, 400, 407), (12, 4, 406, 401), (14, 399, 403, 9), (6, 11, 402, 404), (412, 5, 405, 398), (16, 396, 394, 19), (3, 407, 406, 4), (125, 409, 158), (179, 216, 411), (115, 122, 409), (132, 409, 129), (128, 409, 123), (122, 127, 409), (128, 124, 409), (157, 409, 166), (165, 158, 409), (115, 409, 168), (162, 154, 409), (124, 166, 409), (165, 409, 121), (132, 168, 409), (162, 409, 127), (129, 409, 212), (80, 123, 409), (157, 121, 409), (80, 409, 154), (73, 410, 108), (5, 412, 12), (59, 410, 64), (66, 63, 410), (66, 410, 73), (74, 410, 63), (74, 65, 410), (105, 410, 109), (105, 110, 410), (103, 410, 114), (59, 114, 410), (69, 410, 154), (109, 410, 65), (103, 77, 410), (69, 106, 410), (64, 410, 106), (77, 20, 410), (80, 410, 110), (154, 410, 80), (178, 411, 175), (177, 174, 411), (185, 176, 411), (181, 184, 411), (185, 411, 178), (183, 411, 174), (183, 175, 411), (169, 224, 411), (181, 411, 48), (169, 411, 221), (189, 213, 411), (189, 411, 224), (221, 411, 184), (213, 212, 411), (192, 411, 176), (177, 411, 216), (48, 411, 192), (4, 412, 3), (19, 412, 16), (9, 412, 14), (4, 12, 412), (13, 3, 412), (50, 52, 412), (0, 412, 58), (9, 48, 412), (0, 53, 412), (19, 58, 412), (15, 412, 51), (53, 14, 412), (16, 412, 20), (15, 50, 412), (192, 51, 412), (13, 412, 52), (192, 412, 48), (20, 412, 41), (20, 41, 410), (191, 411, 212), (191, 212, 409), (82, 112, 415), (117, 133, 416), (133, 420, 417), (133, 416, 420), (82, 415, 421), (82, 421, 75), (42, 418, 46), (42, 414, 418), (1, 414, 42), (190, 215, 419), (190, 419, 413), (171, 190, 413), (75, 421, 422, 426), (421, 415, 429, 422), (417, 420, 423, 427), (416, 420, 423, 428), (419, 215, 433, 424), (413, 419, 424, 431), (46, 418, 425, 528), (418, 414, 430, 425), (117, 416, 428, 492), (415, 112, 495, 429), (414, 1, 557, 430), (171, 413, 431, 461), (39, 29, 542, 532), (30, 5, 555, 541), (28, 40, 531, 543), (23, 34, 537, 548), (32, 27, 544, 539), (36, 24, 547, 535), (22, 37, 534, 549), (40, 21, 550, 531), (45, 7, 554, 529), (10, 56, 526, 552), (18, 55, 527, 551), (56, 18, 551, 526), (8, 57, 525, 553), (99, 87, 514, 502), (84, 98, 503, 517), (89, 94, 507, 512), (95, 91, 510, 506), (87, 95, 506, 514), (96, 86, 515, 505), (98, 83, 518, 503), (76, 107, 498, 521), (113, 75, 426, 494), (111, 78, 520, 496), (79, 111, 496, 519), (134, 113, 494, 486), (112, 60, 524, 495), (140, 141, 479, 480), (153, 139, 481, 467), (143, 136, 484, 477), (138, 144, 476, 482), (142, 138, 482, 478), (137, 142, 478, 483), (136, 146, 474, 484), (149, 135, 485, 471), (83, 150, 470, 518), (135, 153, 467, 485), (119, 161, 464, 490), (161, 118, 491, 464), (120, 155, 466, 489), (155, 119, 490, 466), (156, 131, 487, 465), (116, 134, 486, 493), (202, 193, 453, 444), (197, 209, 437, 449), (194, 207, 439, 452), (203, 199, 447, 443), (198, 206, 440, 448), (196, 208, 438, 450), (200, 204, 442, 446), (205, 197, 449, 441), (206, 196, 450, 440), (207, 195, 451, 439), (37, 194, 452, 534), (180, 214, 434, 457), (215, 170, 462, 433), (182, 223, 432, 456), (214, 187, 455, 434), (170, 8, 553, 462), (223, 171, 461, 432), (209, 193, 453, 437), (201, 202, 444, 445), (141, 125, 488, 479), (125, 163, 463, 488), (152, 140, 480, 468), (29, 30, 541, 542), (108, 92, 509, 497), (93, 100, 501, 508), (211, 210, 436, 435), (208, 211, 435, 438), (204, 205, 441, 442), (210, 203, 443, 436), (179, 201, 445, 458), (199, 200, 446, 447), (195, 198, 448, 451), (172, 182, 456, 460), (187, 173, 459, 455), (173, 188, 454, 459), (188, 172, 460, 454), (179, 180, 457, 458), (156, 163, 463, 465), (151, 152, 468, 469), (148, 147, 473, 472), (144, 145, 475, 476), (147, 143, 477, 473), (146, 149, 471, 474), (150, 148, 472, 470), (151, 145, 475, 469), (139, 137, 483, 481), (417, 116, 493, 427), (131, 120, 489, 487), (118, 117, 492, 491), (107, 108, 497, 498), (101, 102, 499, 500), (100, 99, 502, 501), (102, 97, 504, 499), (97, 96, 505, 504), (94, 101, 500, 507), (92, 93, 508, 509), (86, 88, 513, 515), (91, 90, 511, 510), (90, 89, 512, 511), (88, 85, 516, 513), (85, 84, 517, 516), (70, 61, 523, 522), (60, 70, 522, 524), (61, 79, 519, 523), (78, 76, 521, 520), (44, 45, 529, 530), (55, 44, 530, 527), (57, 46, 528, 525), (39, 38, 533, 532), (34, 35, 536, 537), (33, 32, 539, 538), (31, 36, 535, 540), (35, 31, 540, 536), (38, 33, 538, 533), (24, 22, 549, 547), (25, 28, 543, 546), (27, 26, 545, 544), (26, 25, 546, 545), (21, 23, 548, 550), (2, 10, 552, 556), (7, 5, 555, 554), (1, 2, 556, 557), (627, 626, 561, 558), (625, 627, 558, 559), (625, 624, 560, 559), (624, 626, 561, 560), (479, 445, 610, 596), (509, 541, 569, 582), (426, 494, 587, 619), (493, 427, 618, 588), (556, 557, 562, 563), (555, 554, 565, 564), (552, 556, 563, 567), (528, 525, 575, 572), (530, 527, 573, 570), (529, 530, 570, 571), (521, 520, 580, 579), (519, 523, 577, 581), (522, 524, 576, 578), (523, 522, 578, 577), (497, 498, 583, 584), (492, 491, 590, 589), (489, 487, 594, 592), (463, 465, 598, 600), (457, 458, 605, 606), (460, 454, 609, 603), (454, 459, 604, 609), (459, 455, 608, 604), (456, 460, 603, 607), (445, 458, 605, 610), (509, 497, 584, 582), (463, 488, 593, 600), (488, 479, 596, 593), (461, 432, 613, 602), (553, 462, 601, 566), (455, 434, 611, 608), (432, 456, 607, 613), (462, 433, 612, 601), (434, 457, 606, 611), (486, 493, 588, 595), (487, 465, 598, 594), (490, 466, 597, 591), (466, 489, 592, 597), (491, 464, 599, 590), (464, 490, 591, 599), (524, 495, 586, 576), (494, 486, 595, 587), (496, 519, 581, 585), (520, 496, 585, 580), (498, 521, 579, 583), (525, 553, 566, 575), (551, 526, 574, 568), (527, 551, 568, 573), (526, 552, 567, 574), (554, 529, 571, 565), (555, 541, 569, 564), (431, 461, 602, 614), (557, 430, 615, 562), (495, 429, 616, 586), (428, 492, 589, 617), (430, 425, 620, 615), (425, 528, 572, 620), (424, 431, 614, 621), (433, 424, 621, 612), (423, 428, 617, 622), (427, 423, 622, 618), (429, 422, 623, 616), (422, 426, 619, 623), (582, 569, 558, 561), (623, 619, 561), (616, 623, 561), (586, 616, 561), (583, 579, 561), (580, 585, 561), (585, 581, 561), (587, 595, 561), (576, 586, 561), (582, 584, 561), (584, 583, 561), (577, 578, 561), (578, 576, 561), (581, 577, 561), (579, 580, 561), (619, 587, 561), (595, 560, 561), (610, 559, 560, 596), (618, 622, 560), (622, 617, 560), (617, 589, 560), (599, 591, 560), (590, 599, 560), (597, 592, 560), (591, 597, 560), (594, 598, 560), (595, 588, 560), (593, 596, 560), (600, 593, 560), (600, 598, 560), (592, 594, 560), (589, 590, 560), (588, 618, 560), (612, 621, 559), (621, 614, 559), (614, 602, 559), (611, 606, 559), (601, 612, 559), (613, 607, 559), (608, 611, 559), (566, 601, 559), (602, 613, 559), (610, 605, 559), (607, 603, 559), (604, 608, 559), (609, 604, 559), (603, 609, 559), (606, 605, 559), (620, 572, 558), (615, 620, 558), (562, 615, 558), (564, 569, 558), (565, 571, 558), (574, 567, 558), (573, 568, 558), (568, 574, 558), (575, 566, 558), (571, 570, 558), (570, 573, 558), (572, 575, 558), (567, 563, 558), (564, 565, 558), (563, 562, 558), (566, 559, 558), (467, 481, 624), (477, 484, 624), (482, 476, 624), (478, 482, 624), (483, 478, 624), (484, 474, 624), (471, 485, 624), (518, 470, 624), (485, 467, 624), (468, 480, 624), (469, 468, 624), (472, 473, 624), (476, 475, 624), (473, 477, 624), (474, 471, 624), (470, 472, 624), (469, 475, 624), (481, 483, 624), (444, 453, 625), (449, 437, 625), (452, 439, 625), (443, 447, 625), (448, 440, 625), (450, 438, 625), (446, 442, 625), (441, 449, 625), (440, 450, 625), (439, 451, 625), (534, 452, 625), (437, 453, 625), (435, 436, 625), (438, 435, 625), (442, 441, 625), (436, 443, 625), (447, 446, 625), (451, 448, 625), (444, 480, 479, 445), (624, 480, 444, 625), (508, 542, 541, 509), (508, 626, 627, 542), (534, 627, 625), (518, 626, 624), (502, 514, 626), (517, 503, 626), (512, 507, 626), (506, 510, 626), (514, 506, 626), (505, 515, 626), (503, 518, 626), (508, 501, 626), (500, 499, 626), (501, 502, 626), (499, 504, 626), (504, 505, 626), (507, 500, 626), (515, 513, 626), (510, 511, 626), (511, 512, 626), (513, 516, 626), (516, 517, 626), (532, 542, 627), (543, 531, 627), (548, 537, 627), (539, 544, 627), (535, 547, 627), (549, 534, 627), (531, 550, 627), (532, 533, 627), (537, 536, 627), (538, 539, 627), (540, 535, 627), (536, 540, 627), (533, 538, 627), (547, 549, 627), (546, 543, 627), (544, 545, 627), (545, 546, 627), (550, 548, 627), (406, 407, 633, 634), (394, 396, 644, 646), (398, 405, 635, 642), (404, 402, 638, 636), (403, 399, 641, 637), (401, 406, 634, 639), (407, 400, 640, 633), (390, 392, 648, 650), (388, 387, 653, 652), (387, 386, 654, 653), (385, 388, 652, 655), (391, 389, 651, 649), (380, 375, 665, 660), (382, 378, 662, 658), (377, 382, 658, 663), (381, 380, 660, 659), (378, 379, 661, 662), (375, 374, 666, 665), (362, 370, 670, 678), (369, 367, 673, 671), (364, 366, 674, 676), (354, 353, 687, 686), (360, 357, 683, 680), (358, 355, 685, 682), (349, 350, 690, 691), (350, 354, 686, 690), (353, 351, 689, 687), (359, 344, 696, 681), (355, 349, 691, 685), (348, 358, 682, 692), (356, 348, 692, 684), (351, 343, 697, 689), (341, 340, 700, 699), (340, 337, 703, 700), (336, 335, 705, 704), (335, 334, 706, 705), (337, 339, 701, 703), (332, 333, 707, 708), (324, 331, 709, 716), (329, 328, 712, 711), (328, 323, 717, 712), (326, 325, 715, 714), (323, 324, 716, 717), (320, 317, 723, 720), (316, 320, 720, 724), (322, 315, 725, 718), (312, 314, 726, 728), (302, 304, 736, 738), (305, 311, 729, 735), (306, 309, 731, 734), (307, 312, 728, 733), (310, 305, 735, 730), (303, 301, 739, 737), (298, 296, 744, 742), (284, 290, 750, 756), (287, 285, 755, 753), (286, 289, 751, 754), (292, 288, 752, 748), (290, 291, 749, 750), (288, 287, 753, 752), (283, 284, 756, 757), (280, 273, 767, 760), (279, 274, 766, 761), (275, 278, 762, 765), (278, 279, 761, 762), (265, 268, 772, 775), (269, 266, 774, 771), (267, 260, 780, 773), (261, 263, 777, 779), (260, 265, 775, 780), (262, 269, 771, 778), (268, 262, 778, 772), (259, 257, 783, 781), (249, 252, 788, 791), (247, 248, 792, 793), (246, 264, 776, 794), (244, 237, 803, 796), (242, 243, 797, 798), (236, 239, 801, 804), (237, 236, 804, 803), (230, 229, 811, 810), (228, 231, 809, 812), (231, 232, 808, 809), (229, 228, 812, 811), (325, 332, 708, 715), (333, 318, 722, 707), (383, 384, 656, 657), (295, 283, 757, 745), (309, 294, 746, 731), (245, 246, 794, 795), (254, 238, 802, 786), (225, 270, 770, 815), (263, 368, 672, 777), (270, 227, 813, 770), (234, 258, 782, 806), (258, 225, 815, 782), (226, 259, 781, 814), (264, 233, 807, 776), (227, 261, 779, 813), (235, 234, 806, 805), (255, 267, 773, 785), (370, 226, 814, 670), (266, 232, 808, 774), (233, 256, 784, 807), (257, 230, 810, 783), (253, 376, 664, 787), (252, 240, 800, 788), (251, 241, 799, 789), (250, 242, 798, 790), (243, 247, 793, 797), (239, 251, 789, 801), (241, 249, 791, 799), (248, 244, 796, 792), (240, 253, 787, 800), (238, 250, 790, 802), (254, 245, 795, 786), (314, 271, 769, 726), (308, 275, 765, 732), (281, 276, 764, 759), (273, 310, 730, 767), (274, 313, 727, 766), (271, 302, 738, 769), (272, 303, 737, 768), (277, 308, 732, 763), (276, 307, 733, 764), (304, 235, 805, 736), (311, 345, 695, 729), (344, 272, 768, 696), (313, 280, 760, 727), (256, 306, 734, 784), (301, 277, 763, 739), (282, 300, 740, 758), (285, 342, 698, 755), (300, 286, 754, 740), (289, 299, 741, 751), (293, 298, 742, 747), (297, 293, 747, 743), (291, 297, 743, 749), (299, 292, 748, 741), (296, 282, 758, 744), (294, 295, 745, 746), (315, 360, 680, 725), (352, 281, 759, 688), (317, 356, 684, 723), (346, 322, 718, 694), (321, 359, 681, 719), (318, 347, 693, 722), (319, 352, 688, 721), (357, 319, 721, 683), (393, 346, 694, 647), (345, 316, 724, 695), (347, 372, 668, 693), (343, 321, 719, 697), (342, 327, 713, 698), (339, 329, 711, 701), (330, 338, 702, 710), (334, 330, 710, 706), (331, 336, 704, 709), (327, 341, 699, 713), (338, 326, 714, 702), (408, 361, 679, 632), (367, 404, 636, 673), (368, 403, 637, 672), (363, 408, 632, 677), (401, 369, 671, 639), (361, 394, 646, 679), (395, 362, 678, 645), (397, 365, 675, 643), (399, 363, 677, 641), (396, 393, 647, 644), (366, 397, 643, 674), (365, 255, 785, 675), (400, 364, 676, 640), (372, 398, 642, 668), (402, 371, 669, 638), (371, 395, 645, 669), (392, 373, 667, 648), (376, 391, 649, 664), (389, 377, 663, 651), (386, 381, 659, 654), (379, 390, 650, 661), (373, 385, 655, 667), (405, 383, 657, 635), (384, 374, 666, 656), (677, 632, 642), (679, 646, 642), (676, 674, 642), (674, 643, 642), (676, 642, 640), (644, 642, 646), (641, 642, 637), (633, 640, 642), (672, 637, 642), (633, 642, 634), (679, 642, 632), (647, 642, 644), (785, 672, 642), (635, 639, 642), (641, 677, 642), (675, 785, 642), (675, 642, 643), (647, 668, 642), (639, 634, 642), (683, 693, 680), (684, 692, 693), (682, 693, 692), (724, 693, 695), (725, 680, 693), (682, 685, 693), (695, 693, 759), (722, 693, 691), (759, 693, 688), (724, 720, 693), (691, 693, 685), (723, 693, 720), (684, 693, 723), (728, 726, 734), (769, 738, 734), (730, 735, 734), (761, 766, 734), (805, 784, 734), (729, 734, 735), (736, 734, 738), (733, 734, 764), (695, 759, 734), (727, 734, 766), (769, 734, 726), (805, 734, 736), (731, 761, 734), (759, 764, 734), (733, 728, 734), (729, 695, 734), (808, 807, 774), (779, 777, 807), (771, 807, 778), (773, 807, 785), (776, 807, 808), (771, 774, 807), (805, 806, 807), (815, 770, 807), (785, 807, 672), (672, 807, 777), (779, 807, 813), (806, 782, 807), (773, 780, 807), (805, 807, 784), (815, 807, 782), (813, 807, 770), (707, 722, 715, 708), (666, 635, 657, 656), (786, 795, 794, 776), (746, 745, 757, 731), (702, 714, 631), (699, 631, 713), (709, 704, 631), (706, 710, 631), (710, 702, 631), (711, 631, 701), (698, 713, 631), (697, 719, 631), (691, 631, 722), (719, 681, 631), (722, 631, 715), (716, 631, 717), (714, 715, 631), (712, 717, 631), (711, 712, 631), (709, 631, 716), (701, 631, 703), (705, 706, 631), (704, 705, 631), (700, 703, 631), (699, 700, 631), (697, 631, 689), (696, 631, 681), (687, 689, 631), (686, 631, 690), (691, 690, 631), (686, 687, 631), (698, 631, 696), (744, 758, 630), (748, 630, 741), (743, 630, 749), (743, 747, 630), (747, 742, 630), (751, 741, 630), (754, 630, 740), (698, 630, 755), (758, 740, 630), (739, 763, 630), (761, 731, 630), (696, 768, 630), (763, 732, 630), (737, 630, 768), (732, 765, 630), (731, 757, 630), (761, 630, 762), (762, 630, 765), (756, 630, 757), (752, 753, 630), (749, 630, 750), (748, 752, 630), (751, 630, 754), (753, 755, 630), (750, 630, 756), (742, 744, 630), (737, 739, 630), (696, 630, 698), (655, 629, 667), (661, 650, 629), (654, 659, 629), (663, 629, 651), (664, 649, 629), (667, 629, 648), (669, 645, 629), (669, 629, 638), (645, 678, 629), (639, 671, 629), (636, 629, 673), (666, 629, 635), (673, 629, 671), (678, 670, 629), (665, 666, 629), (661, 629, 662), (659, 660, 629), (658, 629, 663), (658, 662, 629), (665, 629, 660), (649, 651, 629), (652, 629, 655), (653, 654, 629), (652, 653, 629), (648, 629, 650), (639, 635, 629), (636, 638, 629), (670, 664, 629), (790, 628, 802), (800, 787, 628), (796, 628, 792), (791, 628, 799), (789, 628, 801), (797, 793, 628), (798, 628, 790), (789, 799, 628), (788, 800, 628), (664, 628, 787), (783, 810, 628), (808, 628, 776), (670, 814, 628), (781, 628, 814), (802, 628, 786), (786, 776, 628), (811, 812, 628), (808, 628, 809), (809, 628, 812), (810, 811, 628), (803, 804, 628), (801, 628, 804), (797, 628, 798), (796, 803, 628), (792, 628, 793), (788, 628, 791), (781, 783, 628), (664, 670, 628), (725, 693, 718), (694, 718, 693), (647, 693, 668), (647, 694, 693), (721, 693, 683), (721, 688, 693), (767, 730, 734), (767, 734, 760), (727, 760, 734), (772, 807, 775), (775, 807, 780), (772, 778, 807)])
_k = set([(558, 566), (558, 574), (642, 672), (647, 693), (672, 807), (693, 718), (693, 721), (693, 759), (734, 759), (734, 760), (734, 767), (772, 807), (775, 807), (779, 807)])
me_plane.attributes.new('sharp_edge', 'BOOLEAN', 'EDGE').data.foreach_set('value', [ (min(e.vertices), max(e.vertices)) in _k for e in me_plane.edges])
_k = {(558, 568): 0.00784, (642, 785): 0.60392, (647, 668): 0.96471, (693, 725): 0.50196, (693, 720): 0.63529, (693, 723): 0.88627, (734, 769): 0.32549, (734, 761): 0.50588, (695, 734): 0.16471, (778, 807): 0.95294, (773, 807): 0.60392, (785, 807): 0.30588, (770, 807): 0.00784}
me_plane.attributes.new('crease_edge', 'FLOAT', 'EDGE').data.foreach_set('value', [_k.get((min(e.vertices), max(e.vertices)), 0.0) for e in me_plane.edges])
me_plane.use_remesh_preserve_volume = False
me_plane.use_remesh_preserve_attributes = False
me_plane.use_mirror_vertex_groups = False
me_plane.update()

# ---- objects
ob_power_outlet = bpy.data.objects.new('power outlet', me_plane)

# ---- transforms, parenting, visibility, modifiers, constraints
ob_power_outlet.location = (0.0, 0.0, 2.3)
ob_power_outlet.lock_rotations_4d = False
ob_power_outlet.empty_display_type = 'ARROWS'
ob_power_outlet.lineart.crease_threshold = 0.0

# ---- collection membership
col_collection_1.objects.link(ob_power_outlet)

# ---- scene / render settings (as saved in the file)
scene.frame_start = 1; scene.frame_end = 250; scene.frame_set(11)
scene.render.engine = 'BLENDER_EEVEE_NEXT'
scene.render.image_settings.file_format = 'JPEG'
scene.render.image_settings.color_mode = 'RGB'
scene.render.image_settings.compression = 90
scene.render.resolution_x = 800
scene.render.resolution_y = 600
scene.render.pixel_aspect_x = 100.0
scene.render.pixel_aspect_y = 100.0
scene.render.fps = 25
scene.render.dither_intensity = 0.0
scene.render.use_compositing = False
scene.render.use_sequencer = False
scene.render.bake_margin = 2
scene.render.bake_bias = 0.0
scene.render.use_stamp_time = False
scene.render.use_stamp_date = False
scene.render.use_stamp_frame = False
scene.render.use_stamp_camera = False
scene.render.use_stamp_scene = False
scene.render.use_stamp_filename = False
scene.render.use_stamp_render_time = False
scene.render.stamp_font_size = 0
scene.cycles.use_denoising = False
scene.cycles.samples = 10
scene.cycles.sampling_pattern = 'TABULATED_SOBOL'
scene.cycles.light_sampling_threshold = 0.0
scene.cycles.use_adaptive_sampling = False
scene.cycles.use_light_tree = False
scene.cycles.blur_glossy = 0.0
scene.cycles.volume_bounces = 1
scene.cycles.pixel_filter_type = 'GAUSSIAN'
scene.cycles.sample_clamp_indirect = 0.0
scene.view_settings.view_transform = 'Raw'
bpy.context.view_layer.update()

# ---- added for rendering (the .blend has no active camera): camera
cam_auto = bpy.data.cameras.new('AutoCamera')
cam_auto.lens = 50.0
cam_auto.sensor_width = 36.0
cam_auto.clip_end = 1657.51
ob_auto_camera = bpy.data.objects.new('AutoCamera', cam_auto)
scene.collection.objects.link(ob_auto_camera)
ob_auto_camera.location = (94.4455, -113.335, 88.145)
ob_auto_camera.rotation_euler = (1.09748, -7.21219e-08, 0.694738)
scene.camera = ob_auto_camera
bpy.context.view_layer.update()
